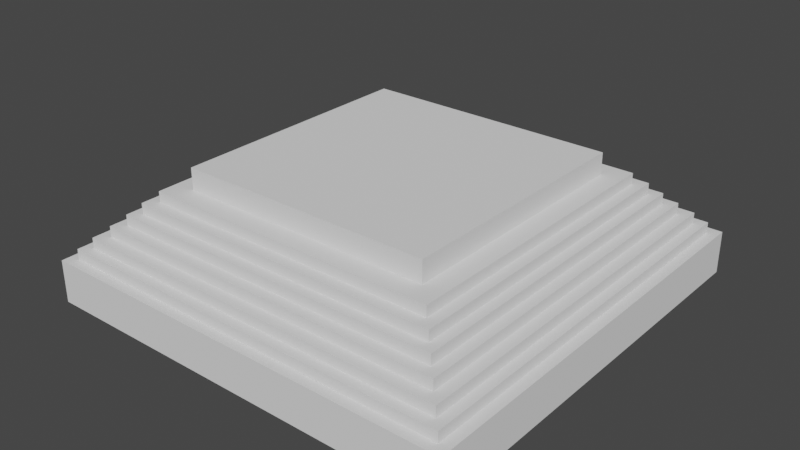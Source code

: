 # Source: S2E37Challenge.blend  (saved by Blender 2.83.19; exported with 4.5.12 LTS)
import bpy
from mathutils import Matrix  # noqa: F401  (used for matrix-valued properties, if any)

bpy.ops.wm.read_factory_settings(use_empty=True)
scene = bpy.context.scene
scene.name = 'Scene'

# ---- collections
col_collection = bpy.data.collections.new('Collection'); scene.collection.children.link(col_collection)

# ---- world
world_world = bpy.data.worlds.new('World'); scene.world = world_world
world_world.use_nodes = True; world_world.node_tree.nodes.clear()
_N = world_world.node_tree.nodes; _L = world_world.node_tree.links
n0 = _N.new('ShaderNodeOutputWorld'); n0.name = 'World Output'; n0.location = (300, 300)
n1 = _N.new('ShaderNodeBackground'); n1.name = 'Background'; n1.location = (10, 300)
n1.inputs[0].default_value = (0.05088, 0.05088, 0.05088, 1.0)
_L.new(n1.outputs[0], n0.inputs[0])
n0.is_active_output = True
world_world.color = (0.05088, 0.05088, 0.05088)
world_world.use_sun_shadow = False
world_world.sun_shadow_jitter_overblur = 0.0

# ---- meshes
me_cube_001 = bpy.data.meshes.new('Cube.001')
me_cube_001.from_pydata([(-1.0, -1.0, -1.0), (-1.0, -1.0, 1.0), (-1.0, 1.0, -1.0), (-1.0, 1.0, 1.0), (1.0, -1.0, -1.0), (1.0, -1.0, 1.0), (1.0, 1.0, -1.0), (1.0, 1.0, 1.0), (-0.95, -0.95, 1.0), (-0.95, 0.95, 1.0), (0.95, 0.95, 1.0), (0.95, -0.95, 1.0), (-0.95, -0.95, 1.5), (-0.95, 0.95, 1.5), (0.95, 0.95, 1.5), (0.95, -0.95, 1.5), (-0.9025, -0.9025, 1.5), (-0.9025, 0.9025, 1.5), (0.9025, 0.9025, 1.5), (0.9025, -0.9025, 1.5), (-0.9025, -0.9025, 2.0), (-0.9025, 0.9025, 2.0), (0.9025, 0.9025, 2.0), (0.9025, -0.9025, 2.0), (-0.8483, -0.8483, 2.0), (-0.8483, 0.8483, 2.0), (0.8483, 0.8483, 2.0), (0.8483, -0.8483, 2.0), (-0.8483, -0.8483, 2.5), (-0.8483, 0.8483, 2.5), (0.8483, 0.8483, 2.5), (0.8483, -0.8483, 2.5), (-0.7974, -0.7974, 2.5), (-0.7974, 0.7974, 2.5), (0.7974, 0.7974, 2.5), (0.7974, -0.7974, 2.5), (-0.7974, -0.7974, 3.0), (-0.7974, 0.7974, 3.0), (0.7974, 0.7974, 3.0), (0.7974, -0.7974, 3.0), (-0.7496, -0.7496, 3.0), (-0.7496, 0.7496, 3.0), (0.7496, 0.7496, 3.0), (0.7496, -0.7496, 3.0), (-0.7496, -0.7496, 3.5), (-0.7496, 0.7496, 3.5), (0.7496, 0.7496, 3.5), (0.7496, -0.7496, 3.5), (-0.6971, -0.6971, 3.5), (-0.6971, 0.6971, 3.5), (0.6971, 0.6971, 3.5), (0.6971, -0.6971, 3.5), (-0.6971, -0.6971, 4.0), (-0.6971, 0.6971, 4.0), (0.6971, 0.6971, 4.0), (0.6971, -0.6971, 4.0), (-0.5995, -0.5995, 4.0), (-0.5995, 0.5995, 4.0), (0.5995, 0.5995, 4.0), (0.5995, -0.5995, 4.0), (-0.5995, -0.5995, 5.0), (-0.5995, 0.5995, 5.0), (0.5995, 0.5995, 5.0), (0.5995, -0.5995, 5.0)], [], [(0, 1, 3, 2), (2, 3, 7, 6), (6, 7, 5, 4), (4, 5, 1, 0), (2, 6, 4, 0), (7, 3, 9, 10), (11, 10, 14, 15), (5, 7, 10, 11), (3, 1, 8, 9), (1, 5, 11, 8), (12, 15, 19, 16), (9, 8, 12, 13), (8, 11, 15, 12), (10, 9, 13, 14), (18, 17, 21, 22), (14, 13, 17, 18), (15, 14, 18, 19), (13, 12, 16, 17), (23, 22, 26, 27), (19, 18, 22, 23), (17, 16, 20, 21), (16, 19, 23, 20), (24, 27, 31, 28), (21, 20, 24, 25), (20, 23, 27, 24), (22, 21, 25, 26), (31, 30, 34, 35), (26, 25, 29, 30), (27, 26, 30, 31), (25, 24, 28, 29), (35, 34, 38, 39), (29, 28, 32, 33), (28, 31, 35, 32), (30, 29, 33, 34), (36, 39, 43, 40), (33, 32, 36, 37), (32, 35, 39, 36), (34, 33, 37, 38), (43, 42, 46, 47), (38, 37, 41, 42), (39, 38, 42, 43), (37, 36, 40, 41), (45, 44, 48, 49), (41, 40, 44, 45), (40, 43, 47, 44), (42, 41, 45, 46), (48, 51, 55, 52), (44, 47, 51, 48), (46, 45, 49, 50), (47, 46, 50, 51), (55, 54, 58, 59), (50, 49, 53, 54), (51, 50, 54, 55), (49, 48, 52, 53), (56, 59, 63, 60), (53, 52, 56, 57), (52, 55, 59, 56), (54, 53, 57, 58), (62, 61, 60, 63), (58, 57, 61, 62), (59, 58, 62, 63), (57, 56, 60, 61)])
_uv = me_cube_001.uv_layers.new(name='UVMap')
_uv.uv.foreach_set('vector', [0.375, 0.0, 0.625, 0.0, 0.625, 0.25, 0.375, 0.25, 0.375, 0.25, 0.625, 0.25, 0.625, 0.5, 0.375, 0.5, 0.375, 0.5, 0.625, 0.5, 0.625, 0.75, 0.375, 0.75, 0.375, 0.75, 0.625, 0.75, 0.625, 1.0, 0.375, 1.0, 0.125, 0.5, 0.375, 0.5, 0.375, 0.75, 0.125, 0.75, 0.625, 0.5, 0.625, 0.25, 0.625, 0.25, 0.625, 0.5, 0.625, 0.75, 0.625, 0.5, 0.625, 0.5, 0.625, 0.75, 0.625, 0.75, 0.625, 0.5, 0.625, 0.5, 0.625, 0.75, 0.625, 0.25, 0.625, 0.0, 0.625, 0.0, 0.625, 0.25, 0.625, 1.0, 0.625, 0.75, 0.625, 0.75, 0.625, 1.0, 0.625, 1.0, 0.625, 0.75, 0.625, 0.75, 0.625, 1.0, 0.625, 0.25, 0.625, 0.0, 0.625, 0.0, 0.625, 0.25, 0.625, 1.0, 0.625, 0.75, 0.625, 0.75, 0.625, 1.0, 0.625, 0.5, 0.625, 0.25, 0.625, 0.25, 0.625, 0.5, 0.625, 0.5, 0.625, 0.25, 0.625, 0.25, 0.625, 0.5, 0.625, 0.5, 0.625, 0.25, 0.625, 0.25, 0.625, 0.5, 0.625, 0.75, 0.625, 0.5, 0.625, 0.5, 0.625, 0.75, 0.625, 0.25, 0.625, 0.0, 0.625, 0.0, 0.625, 0.25, 0.625, 0.75, 0.625, 0.5, 0.625, 0.5, 0.625, 0.75, 0.625, 0.75, 0.625, 0.5, 0.625, 0.5, 0.625, 0.75, 0.625, 0.25, 0.625, 0.0, 0.625, 0.0, 0.625, 0.25, 0.625, 1.0, 0.625, 0.75, 0.625, 0.75, 0.625, 1.0, 0.625, 1.0, 0.625, 0.75, 0.625, 0.75, 0.625, 1.0, 0.625, 0.25, 0.625, 0.0, 0.625, 0.0, 0.625, 0.25, 0.625, 1.0, 0.625, 0.75, 0.625, 0.75, 0.625, 1.0, 0.625, 0.5, 0.625, 0.25, 0.625, 0.25, 0.625, 0.5, 0.625, 0.75, 0.625, 0.5, 0.625, 0.5, 0.625, 0.75, 0.625, 0.5, 0.625, 0.25, 0.625, 0.25, 0.625, 0.5, 0.625, 0.75, 0.625, 0.5, 0.625, 0.5, 0.625, 0.75, 0.625, 0.25, 0.625, 0.0, 0.625, 0.0, 0.625, 0.25, 0.625, 0.75, 0.625, 0.5, 0.625, 0.5, 0.625, 0.75, 0.625, 0.25, 0.625, 0.0, 0.625, 0.0, 0.625, 0.25, 0.625, 1.0, 0.625, 0.75, 0.625, 0.75, 0.625, 1.0, 0.625, 0.5, 0.625, 0.25, 0.625, 0.25, 0.625, 0.5, 0.625, 1.0, 0.625, 0.75, 0.625, 0.75, 0.625, 1.0, 0.625, 0.25, 0.625, 0.0, 0.625, 0.0, 0.625, 0.25, 0.625, 1.0, 0.625, 0.75, 0.625, 0.75, 0.625, 1.0, 0.625, 0.5, 0.625, 0.25, 0.625, 0.25, 0.625, 0.5, 0.625, 0.75, 0.625, 0.5, 0.625, 0.5, 0.625, 0.75, 0.625, 0.5, 0.625, 0.25, 0.625, 0.25, 0.625, 0.5, 0.625, 0.75, 0.625, 0.5, 0.625, 0.5, 0.625, 0.75, 0.625, 0.25, 0.625, 0.0, 0.625, 0.0, 0.625, 0.25, 0.625, 0.25, 0.625, 0.0, 0.625, 0.0, 0.625, 0.25, 0.625, 0.25, 0.625, 0.0, 0.625, 0.0, 0.625, 0.25, 0.625, 1.0, 0.625, 0.75, 0.625, 0.75, 0.625, 1.0, 0.625, 0.5, 0.625, 0.25, 0.625, 0.25, 0.625, 0.5, 0.625, 1.0, 0.625, 0.75, 0.625, 0.75, 0.625, 1.0, 0.625, 1.0, 0.625, 0.75, 0.625, 0.75, 0.625, 1.0, 0.625, 0.5, 0.625, 0.25, 0.625, 0.25, 0.625, 0.5, 0.625, 0.75, 0.625, 0.5, 0.625, 0.5, 0.625, 0.75, 0.625, 0.75, 0.625, 0.5, 0.625, 0.5, 0.625, 0.75, 0.625, 0.5, 0.625, 0.25, 0.625, 0.25, 0.625, 0.5, 0.625, 0.75, 0.625, 0.5, 0.625, 0.5, 0.625, 0.75, 0.625, 0.25, 0.625, 0.0, 0.625, 0.0, 0.625, 0.25, 0.625, 1.0, 0.625, 0.75, 0.625, 0.75, 0.625, 1.0, 0.625, 0.25, 0.625, 0.0, 0.625, 0.0, 0.625, 0.25, 0.625, 1.0, 0.625, 0.75, 0.625, 0.75, 0.625, 1.0, 0.625, 0.5, 0.625, 0.25, 0.625, 0.25, 0.625, 0.5, 0.625, 0.5, 0.875, 0.5, 0.875, 0.75, 0.625, 0.75, 0.625, 0.5, 0.625, 0.25, 0.625, 0.25, 0.625, 0.5, 0.625, 0.75, 0.625, 0.5, 0.625, 0.5, 0.625, 0.75, 0.625, 0.25, 0.625, 0.0, 0.625, 0.0, 0.625, 0.25])
me_cube_001.use_remesh_fix_poles = True
me_cube_001.use_remesh_preserve_attributes = False
me_cube_001.use_mirror_vertex_groups = False
me_cube_001.update()
me_cube_002 = bpy.data.meshes.new('Cube.002')
me_cube_002.from_pydata([(-10.0, -10.0, 0.0), (-9.0, -9.0, 1.0), (-10.0, 10.0, 0.0), (-9.0, 9.0, 1.0), (10.0, -10.0, 0.0), (9.0, -9.0, 1.0), (10.0, 10.0, 0.0), (9.0, 9.0, 1.0), (-10.0, -10.0, 1.0), (-10.0, 10.0, 1.0), (10.0, 10.0, 1.0), (10.0, -10.0, 1.0), (-8.0, -8.0, 2.0), (-8.0, 8.0, 2.0), (8.0, 8.0, 2.0), (8.0, -8.0, 2.0), (-9.0, -9.0, 2.0), (-9.0, 9.0, 2.0), (9.0, 9.0, 2.0), (9.0, -9.0, 2.0), (-7.0, -7.0, 3.0), (-7.0, 7.0, 3.0), (7.0, 7.0, 3.0), (7.0, -7.0, 3.0), (-8.0, -8.0, 3.0), (-8.0, 8.0, 3.0), (8.0, 8.0, 3.0), (8.0, -8.0, 3.0), (-6.0, -6.0, 4.0), (-6.0, 6.0, 4.0), (6.0, 6.0, 4.0), (6.0, -6.0, 4.0), (-7.0, -7.0, 4.0), (-7.0, 7.0, 4.0), (7.0, 7.0, 4.0), (7.0, -7.0, 4.0), (-5.0, -5.0, 5.0), (-5.0, 5.0, 5.0), (5.0, 5.0, 5.0), (5.0, -5.0, 5.0), (-6.0, -6.0, 5.0), (-6.0, 6.0, 5.0), (6.0, 6.0, 5.0), (6.0, -6.0, 5.0), (-4.0, -4.0, 6.0), (-4.0, 4.0, 6.0), (4.0, 4.0, 6.0), (4.0, -4.0, 6.0), (-5.0, -5.0, 6.0), (-5.0, 5.0, 6.0), (5.0, 5.0, 6.0), (5.0, -5.0, 6.0), (-2.0, -2.0, 7.0), (-2.0, 2.0, 7.0), (2.0, 2.0, 7.0), (2.0, -2.0, 7.0), (-4.0, -4.0, 7.0), (-4.0, 4.0, 7.0), (4.0, 4.0, 7.0), (4.0, -4.0, 7.0), (-2.0, -2.0, 10.0), (-2.0, 2.0, 10.0), (2.0, 2.0, 10.0), (2.0, -2.0, 10.0), (-1.0, 10.0, 0.0), (-1.0, 10.0, 1.0), (-1.0, -10.0, 0.0), (-1.0, -10.0, 1.0), (-1.0, 9.0, 1.0), (-1.0, 9.0, 2.0), (-1.0, -9.0, 2.0), (-1.0, 8.0, 2.0), (-1.0, 8.0, 3.0), (-1.0, -8.0, 3.0), (-1.0, 7.0, 3.0), (-1.0, 7.0, 4.0), (-1.0, -7.0, 4.0), (-1.0, 6.0, 4.0), (-1.0, -6.0, 4.0), (-1.0, 6.0, 5.0), (-1.0, -6.0, 5.0), (-1.0, 5.0, 5.0), (-1.0, -5.0, 5.0), (-1.0, 5.0, 6.0), (-1.0, -5.0, 6.0), (-1.0, 4.0, 6.0), (-1.0, 4.0, 7.0), (-1.0, -4.0, 7.0), (-1.0, 2.0, 7.0), (-1.0, -2.0, 7.0), (-1.0, 2.0, 10.0), (-1.0, -2.0, 10.0), (1.0, 10.0, 1.0), (1.0, 9.0, 1.0), (1.0, 9.0, 2.0), (1.0, 8.0, 2.0), (1.0, 8.0, 3.0), (1.0, 7.0, 3.0), (1.0, 7.0, 4.0), (1.0, 6.0, 4.0), (1.0, 6.0, 5.0), (1.0, 5.0, 5.0), (1.0, 5.0, 6.0), (1.0, 4.0, 6.0), (1.0, 4.0, 7.0), (1.0, 2.0, 7.0), (1.0, 2.0, 10.0), (1.0, 10.0, 0.0), (1.0, -10.0, 1.0), (1.0, -9.0, 2.0), (1.0, -8.0, 2.0), (1.0, -8.0, 3.0), (1.0, -7.0, 4.0), (1.0, -6.0, 5.0), (1.0, -5.0, 5.0), (1.0, -5.0, 6.0), (1.0, -4.0, 6.0), (1.0, -4.0, 7.0), (1.0, -2.0, 7.0), (1.0, -2.0, 10.0), (2.0, 2.0, 8.5), (2.0, -2.0, 8.5), (-2.0, -2.0, 8.5), (-2.0, 2.0, 8.5), (-1.0, 2.0, 8.5), (-1.0, -2.0, 8.5), (1.0, 2.0, 8.5), (1.0, -2.0, 8.5), (1.0, -1.5, 7.0), (-1.0, -1.5, 7.0), (-1.0, -1.5, 8.5), (1.0, -1.5, 8.5), (0.0, -1.5, 7.0), (0.0, -1.5, 8.5), (-0.5, -1.5, 7.0), (-1.0, -1.5, 8.125), (1.0, -1.5, 8.125), (-0.5, -1.5, 8.5), (0.5, -1.5, 7.0), (0.5, -1.5, 8.5), (0.0, -1.5, 8.125), (-0.5, -1.5, 8.125), (0.5, -1.5, 8.125), (0.5, -1.0, 7.0), (0.0, -1.0, 7.0), (-0.5, -1.0, 7.0), (0.0, -1.0, 8.125), (-0.5, -1.0, 8.125), (0.5, -1.0, 8.125), (1.5, 2.0, 10.0), (-1.5, -2.0, 10.0), (-1.5, 2.0, 10.0), (0.0, -2.0, 10.0), (0.0, 2.0, 10.0), (1.5, -2.0, 10.0), (-2.0, 1.0, 10.0), (1.75, 2.0, 10.0), (2.0, -1.0, 10.0), (-1.75, -2.0, 10.0), (-1.25, 2.0, 10.0), (-0.5, -2.0, 10.0), (-1.0, -1.0, 10.0), (0.5, 2.0, 10.0), (1.25, -2.0, 10.0), (1.0, -1.0, 10.0), (-2.0, -1.0, 10.0), (1.25, 2.0, 10.0), (2.0, 1.0, 10.0), (-1.25, -2.0, 10.0), (-1.75, 2.0, 10.0), (0.5, -2.0, 10.0), (-1.0, 1.0, 10.0), (-0.5, 2.0, 10.0), (1.75, -2.0, 10.0), (1.0, 1.0, 10.0), (-1.75, 1.0, 10.0), (-1.25, 1.0, 10.0), (-1.25, -1.0, 10.0), (-0.5, 1.0, 10.0), (0.5, 1.0, 10.0), (0.5, -1.0, 10.0), (1.25, 1.0, 10.0), (1.75, 1.0, 10.0), (1.75, -1.0, 10.0), (1.25, -1.0, 10.0), (-0.5, -1.0, 10.0), (-1.75, -1.0, 10.0), (1.5, 1.0, 10.2), (0.0, 1.0, 10.5), (-1.5, 1.0, 10.2), (1.5, -1.0, 10.2), (0.0, -1.0, 10.5), (-1.5, -1.0, 10.2), (-1.75, 1.0, 10.2), (-1.25, 1.0, 10.2), (-1.25, -1.0, 10.2), (-0.5, 1.0, 10.5), (0.5, 1.0, 10.5), (0.5, -1.0, 10.5), (1.25, 1.0, 10.2), (1.75, 1.0, 10.2), (1.75, -1.0, 10.2), (1.25, -1.0, 10.2), (-0.5, -1.0, 10.5), (-1.75, -1.0, 10.2), (1.0, -9.0, 1.0), (-1.0, -9.0, 1.0), (-1.0, -8.0, 2.0), (-1.0, -7.0, 3.0), (1.0, -7.0, 3.0), (1.0, -6.0, 4.0), (-1.0, -4.0, 6.0), (1.0, -3.0, 7.0), (-1.0, -3.0, 7.0), (1.0, -10.0, 0.0), (-0.8523, 10.0, 0.0), (-0.8523, -2.0, 7.0), (-0.8523, 10.0, 1.0), (-0.8523, 9.0, 1.0), (-0.8523, 9.0, 2.0), (-0.8523, 8.0, 2.0), (-0.8523, 8.0, 3.0), (-0.8523, 7.0, 3.0), (-0.8523, 7.0, 4.0), (-0.8523, 6.0, 4.0), (-0.8523, 6.0, 5.0), (-0.8523, 5.0, 5.0), (-0.8523, 5.0, 6.0), (-0.8523, 4.0, 6.0), (-0.8523, 4.0, 7.0), (-0.8523, 2.0, 7.0), (-0.8523, 2.0, 8.5), (-0.8523, -9.0, 1.0), (-0.8523, -3.0, 7.0), (-0.8523, -10.0, 0.0), (-0.8523, -8.0, 2.0), (-0.8523, -7.0, 3.0), (-0.8523, -6.0, 4.0), (-0.8523, -5.0, 5.0), (-0.8523, -4.0, 6.0), (0.8523, 10.0, 1.0), (0.8523, 9.0, 1.0), (0.8523, 9.0, 2.0), (0.8523, 8.0, 2.0), (0.8523, 8.0, 3.0), (0.8523, 7.0, 3.0), (0.8523, 7.0, 4.0), (0.8523, 6.0, 4.0), (0.8523, 6.0, 5.0), (0.8523, 5.0, 5.0), (0.8523, 5.0, 6.0), (0.8523, 4.0, 6.0), (0.8523, 4.0, 7.0), (0.8523, 2.0, 7.0), (0.8523, 2.0, 8.5), (0.8523, -10.0, 0.0), (0.8523, 10.0, 0.0), (0.8523, -2.0, 7.0), (0.8523, -9.0, 1.0), (0.8523, -3.0, 7.0), (0.8523, -8.0, 2.0), (0.8523, -7.0, 3.0), (0.8523, -6.0, 4.0), (0.8523, -5.0, 5.0), (0.8523, -4.0, 6.0), (-0.8523, -9.5, 1.5), (-1.0, -9.5, 1.5), (-0.8523, -3.5, 7.5), (-1.0, -3.5, 7.5), (-1.0, -4.5, 6.5), (-1.0, -8.5, 2.5), (0.8523, -10.5, 0.5), (1.0, -10.5, 0.5), (-0.8523, -8.5, 2.5), (-0.8523, -7.5, 3.5), (-1.0, -7.5, 3.5), (-0.8523, -6.5, 4.5), (-1.0, -6.5, 4.5), (-0.8523, -5.5, 5.5), (-1.0, -5.5, 5.5), (-0.8523, -4.5, 6.5), (-1.0, -10.5, 0.5), (1.0, -9.5, 1.5), (1.0, -4.5, 6.5), (1.0, -3.5, 7.5), (1.0, -5.5, 5.5), (1.0, -6.5, 4.5), (1.0, -8.5, 2.5), (1.0, -7.5, 3.5), (-0.8523, -10.5, 0.5), (0.8523, -9.5, 1.5), (0.8523, -3.5, 7.5), (0.8523, -8.5, 2.5), (0.8523, -7.5, 3.5), (0.8523, -6.5, 4.5), (0.8523, -5.5, 5.5), (0.8523, -4.5, 6.5), (-0.8523, -2.0, 7.5), (-1.0, -2.0, 7.5), (-0.8523, -3.0, 7.5), (-1.0, -3.0, 7.5), (1.0, -2.0, 7.5), (1.0, -3.0, 7.5), (0.8523, -2.0, 7.5), (0.8523, -3.0, 7.5), (-0.8523, -1.5, 7.0), (-1.0, -1.5, 7.0), (1.0, -1.5, 7.0), (0.8523, -1.5, 7.0), (-0.8523, -1.5, 7.5), (-1.0, -1.5, 7.5), (1.0, -1.5, 7.5), (0.8523, -1.5, 7.5), (0.8523, -10.0, 0.0), (1.0, -10.0, 0.0), (1.0, -10.5, 0.0), (-1.0, -10.0, 0.0), (-0.8523, -10.0, 0.0), (-1.0, -10.5, 0.0), (-0.8523, -10.5, 0.0), (0.8523, -10.5, 0.0), (-0.95, -10.0, 0.0), (-0.95, -10.0, 0.5), (-0.95, -9.5, 0.0), (-0.95, -9.5, 0.5), (0.95, -10.0, 0.0), (0.95, -10.0, 0.5), (0.95, -9.5, 0.0), (0.95, -9.5, 0.5), (-0.95, -9.5, 0.5), (-0.95, -9.5, 1.0), (-0.95, -9.0, 0.5), (-0.95, -9.0, 1.0), (0.95, -9.5, 0.5), (0.95, -9.5, 1.0), (0.95, -9.0, 0.5), (0.95, -9.0, 1.0), (-0.95, -9.0, 1.0), (-0.95, -9.0, 1.5), (-0.95, -8.5, 1.0), (-0.95, -8.5, 1.5), (0.95, -9.0, 1.0), (0.95, -9.0, 1.5), (0.95, -8.5, 1.0), (0.95, -8.5, 1.5), (-0.95, -8.5, 1.5), (-0.95, -8.5, 2.0), (-0.95, -8.0, 1.5), (-0.95, -8.0, 2.0), (0.95, -8.5, 1.5), (0.95, -8.5, 2.0), (0.95, -8.0, 1.5), (0.95, -8.0, 2.0), (-0.95, -8.0, 2.0), (-0.95, -8.0, 2.5), (-0.95, -7.5, 2.0), (-0.95, -7.5, 2.5), (0.95, -8.0, 2.0), (0.95, -8.0, 2.5), (0.95, -7.5, 2.0), (0.95, -7.5, 2.5), (-0.95, -7.5, 2.5), (-0.95, -7.5, 3.0), (-0.95, -7.0, 2.5), (-0.95, -7.0, 3.0), (0.95, -7.5, 2.5), (0.95, -7.5, 3.0), (0.95, -7.0, 2.5), (0.95, -7.0, 3.0), (-0.95, -7.0, 3.0), (-0.95, -7.0, 3.5), (-0.95, -6.5, 3.0), (-0.95, -6.5, 3.5), (0.95, -7.0, 3.0), (0.95, -7.0, 3.5), (0.95, -6.5, 3.0), (0.95, -6.5, 3.5), (-0.95, -6.5, 3.5), (-0.95, -6.5, 4.0), (-0.95, -6.0, 3.5), (-0.95, -6.0, 4.0), (0.95, -6.5, 3.5), (0.95, -6.5, 4.0), (0.95, -6.0, 3.5), (0.95, -6.0, 4.0), (-0.95, -6.0, 4.0), (-0.95, -6.0, 4.5), (-0.95, -5.5, 4.0), (-0.95, -5.5, 4.5), (0.95, -6.0, 4.0), (0.95, -6.0, 4.5), (0.95, -5.5, 4.0), (0.95, -5.5, 4.5), (-0.95, -5.5, 4.5), (-0.95, -5.5, 5.0), (-0.95, -5.0, 4.5), (-0.95, -5.0, 5.0), (0.95, -5.5, 4.5), (0.95, -5.5, 5.0), (0.95, -5.0, 4.5), (0.95, -5.0, 5.0), (-0.95, -5.0, 5.0), (-0.95, -5.0, 5.5), (-0.95, -4.5, 5.0), (-0.95, -4.5, 5.5), (0.95, -5.0, 5.0), (0.95, -5.0, 5.5), (0.95, -4.5, 5.0), (0.95, -4.5, 5.5), (-0.95, -4.5, 5.5), (-0.95, -4.5, 6.0), (-0.95, -4.0, 5.5), (-0.95, -4.0, 6.0), (0.95, -4.5, 5.5), (0.95, -4.5, 6.0), (0.95, -4.0, 5.5), (0.95, -4.0, 6.0), (-0.95, -4.0, 6.0), (-0.95, -4.0, 6.5), (-0.95, -3.5, 6.0), (-0.95, -3.5, 6.5), (0.95, -4.0, 6.0), (0.95, -4.0, 6.5), (0.95, -3.5, 6.0), (0.95, -3.5, 6.5), (-0.95, -3.5, 6.5), (-0.95, -3.5, 7.0), (-0.95, -3.0, 6.5), (-0.95, -3.0, 7.0), (0.95, -3.5, 6.5), (0.95, -3.5, 7.0), (0.95, -3.0, 6.5), (0.95, -3.0, 7.0)], [], [(0, 8, 9, 2), (107, 92, 10, 6), (6, 10, 11, 4), (66, 67, 8, 0), (107, 6, 4, 214), (5, 7, 18, 19), (1, 3, 9, 8), (93, 7, 10, 92), (7, 5, 11, 10), (206, 1, 8, 67), (15, 14, 26, 27), (3, 1, 16, 17), (205, 5, 19, 109), (68, 3, 17, 69), (12, 13, 17, 16), (95, 14, 18, 94), (14, 15, 19, 18), (207, 12, 16, 70), (209, 23, 35, 112), (13, 12, 24, 25), (110, 15, 27, 111), (71, 13, 25, 72), (20, 21, 25, 24), (97, 22, 26, 96), (22, 23, 27, 26), (208, 20, 24, 73), (210, 31, 43, 113), (74, 21, 33, 75), (23, 22, 34, 35), (21, 20, 32, 33), (28, 29, 33, 32), (99, 30, 34, 98), (30, 31, 35, 34), (78, 28, 32, 76), (39, 38, 50, 51), (77, 29, 41, 79), (31, 30, 42, 43), (29, 28, 40, 41), (36, 37, 41, 40), (101, 38, 42, 100), (38, 39, 43, 42), (82, 36, 40, 80), (45, 44, 56, 57), (37, 36, 48, 49), (114, 39, 51, 115), (81, 37, 49, 83), (44, 45, 49, 48), (103, 46, 50, 102), (46, 47, 51, 50), (211, 44, 48, 84), (121, 120, 62, 167, 157, 63), (116, 47, 59, 117), (85, 45, 57, 86), (47, 46, 58, 59), (52, 53, 57, 56), (105, 54, 58, 104), (54, 55, 59, 58), (89, 52, 56, 87), (186, 165, 60, 158), (123, 122, 60, 165, 155, 61), (127, 121, 63, 173, 154, 163, 119), (124, 123, 61, 169, 151, 159, 90), (126, 254, 231, 124, 90, 172, 153, 162, 106), (122, 125, 91, 168, 150, 158, 60), (185, 161, 91, 160), (53, 88, 86, 57), (228, 85, 86, 229), (44, 211, 87, 56), (45, 85, 83, 49), (226, 81, 83, 227), (36, 82, 84, 48), (70, 206, 207), (37, 81, 79, 41), (224, 77, 79, 225), (205, 109, 110), (29, 77, 75, 33), (222, 74, 75, 223), (28, 78, 80, 40), (21, 74, 72, 25), (220, 71, 72, 221), (12, 207, 73, 24), (20, 208, 76, 32), (13, 71, 69, 17), (218, 68, 69, 219), (1, 206, 70, 16), (3, 68, 65, 9), (2, 64, 66, 0), (214, 108, 205), (2, 9, 65, 64), (4, 11, 108, 214), (5, 205, 108, 11), (7, 93, 94, 18), (15, 110, 109, 19), (14, 95, 96, 26), (23, 209, 111, 27), (22, 97, 98, 34), (31, 210, 112, 35), (30, 99, 100, 42), (39, 114, 113, 43), (38, 101, 102, 50), (47, 116, 115, 51), (46, 103, 104, 58), (55, 118, 117, 59), (184, 164, 119, 163), (120, 126, 106, 166, 149, 156, 62), (125, 127, 119, 170, 152, 160, 91), (253, 105, 104, 252), (84, 82, 211), (251, 103, 102, 250), (117, 118, 212), (249, 101, 100, 248), (247, 99, 98, 246), (245, 97, 96, 244), (209, 112, 210), (110, 111, 209), (243, 95, 94, 242), (76, 208, 78), (241, 93, 92, 240), (256, 107, 214, 255), (256, 240, 92, 107), (89, 216, 257, 118, 128, 138, 132, 134, 129), (54, 105, 126, 120), (52, 89, 125, 122), (230, 88, 124, 231), (88, 53, 123, 124), (118, 55, 121, 127), (53, 52, 122, 123), (55, 54, 120, 121), (142, 136, 131, 139), (118, 127, 131, 136, 128), (125, 89, 129, 135, 130), (127, 125, 130, 137, 133, 139, 131), (141, 140, 133, 137), (128, 136, 142, 138), (140, 141, 147, 146), (134, 141, 135, 129), (138, 142, 148, 143), (132, 138, 143, 144), (135, 141, 137, 130), (142, 140, 146, 148), (140, 142, 139, 133), (143, 148, 146, 144), (146, 147, 145, 144), (134, 145, 147, 141), (134, 132, 144, 145), (174, 164, 184, 181), (171, 161, 185, 178), (182, 200, 201, 183), (165, 186, 175, 155), (199, 202, 190, 187), (169, 61, 155, 175), (175, 186, 204, 193), (90, 159, 176, 171), (161, 177, 168, 91), (176, 194, 195, 177), (172, 90, 171, 178), (176, 177, 161, 171), (106, 162, 179, 174), (164, 180, 170, 119), (181, 184, 202, 199), (166, 106, 174, 181), (179, 180, 164, 174), (62, 156, 182, 167), (157, 183, 173, 63), (188, 191, 198, 197), (189, 192, 195, 194), (180, 179, 197, 198), (187, 190, 201, 200), (193, 204, 192, 189), (196, 203, 191, 188), (178, 185, 203, 196), (154, 190, 202, 163), (173, 201, 190, 154), (183, 201, 173), (202, 184, 163), (156, 149, 187, 200), (149, 166, 199, 187), (182, 156, 200), (181, 199, 166), (162, 153, 188, 197), (153, 172, 196, 188), (178, 196, 172), (179, 162, 197), (170, 198, 191, 152), (152, 191, 203, 160), (198, 170, 180), (160, 203, 185), (168, 195, 192, 150), (150, 192, 204, 158), (204, 186, 158), (177, 195, 168), (159, 151, 189, 194), (151, 169, 193, 189), (193, 169, 175), (194, 176, 159), (182, 183, 157, 167), (118, 257, 308, 307), (207, 206, 266, 270), (114, 116, 283, 285), (213, 211, 269, 268), (259, 264, 296, 291), (116, 212, 284, 283), (233, 213, 268, 267), (264, 263, 295, 296), (116, 117, 212), (89, 87, 213), (67, 66, 206), (114, 115, 116), (80, 78, 82), (87, 211, 213), (210, 113, 114), (73, 207, 208), (214, 272, 315, 314), (263, 262, 294, 295), (214, 205, 282, 272), (261, 260, 292, 293), (206, 66, 281, 266), (234, 232, 265, 289), (255, 258, 232, 234), (257, 216, 233, 259), (253, 230, 231, 254), (64, 65, 217, 215), (64, 215, 234, 66), (68, 218, 217, 65), (71, 220, 219, 69), (74, 222, 221, 72), (77, 224, 223, 75), (81, 226, 225, 79), (85, 228, 227, 83), (88, 230, 229, 86), (241, 218, 219, 242), (243, 220, 221, 244), (245, 222, 223, 246), (247, 224, 225, 248), (249, 226, 227, 250), (251, 228, 229, 252), (103, 251, 252, 104), (101, 249, 250, 102), (99, 247, 248, 100), (97, 245, 246, 98), (95, 243, 244, 96), (93, 241, 242, 94), (105, 253, 254, 126), (259, 212, 302, 304), (262, 261, 293, 294), (232, 258, 260, 235), (236, 261, 262, 237), (235, 260, 261, 236), (237, 262, 263, 238), (238, 263, 264, 239), (239, 264, 259, 233), (215, 217, 240, 256), (215, 256, 255, 234), (218, 241, 240, 217), (220, 243, 242, 219), (222, 245, 244, 221), (224, 247, 246, 223), (226, 249, 248, 225), (228, 251, 250, 227), (230, 253, 252, 229), (289, 265, 266, 281), (296, 283, 284, 291), (295, 285, 283, 296), (294, 286, 285, 295), (292, 287, 288, 293), (293, 288, 286, 294), (290, 282, 287, 292), (266, 265, 273, 270), (275, 274, 276, 277), (270, 273, 274, 275), (277, 276, 278, 279), (279, 278, 280, 269), (269, 280, 267, 268), (272, 282, 290, 271), (210, 114, 285, 286), (110, 209, 288, 287), (209, 210, 286, 288), (232, 235, 273, 265), (255, 214, 314, 313), (205, 110, 287, 282), (236, 237, 276, 274), (235, 236, 274, 273), (211, 82, 279, 269), (212, 259, 291, 284), (237, 238, 278, 276), (82, 78, 277, 279), (258, 255, 271, 290), (238, 239, 280, 278), (208, 207, 270, 275), (260, 258, 290, 292), (239, 233, 267, 280), (78, 208, 275, 277), (297, 298, 300, 299), (301, 303, 304, 302), (303, 301, 311, 312), (233, 216, 297, 299), (213, 233, 299, 300), (89, 213, 300, 298), (257, 259, 304, 303), (212, 118, 301, 302), (302, 212, 284), (304, 259, 291), (302, 284, 291, 304), (300, 213, 268), (299, 233, 267), (299, 267, 268, 300), (307, 308, 312, 311), (305, 306, 310, 309), (89, 298, 310, 306), (216, 89, 306, 305), (257, 303, 312, 308), (297, 216, 305, 309), (301, 118, 307, 311), (298, 297, 309, 310), (316, 317, 319, 318), (313, 314, 315, 320), (272, 271, 320, 315), (281, 66, 316, 318), (271, 255, 313, 320), (289, 281, 318, 319), (66, 234, 317, 316), (234, 289, 319, 317), (321, 322, 324, 323), (323, 324, 328, 327), (327, 328, 326, 325), (325, 326, 322, 321), (323, 327, 325, 321), (328, 324, 322, 326), (329, 330, 332, 331), (331, 332, 336, 335), (335, 336, 334, 333), (333, 334, 330, 329), (331, 335, 333, 329), (336, 332, 330, 334), (337, 338, 340, 339), (339, 340, 344, 343), (343, 344, 342, 341), (341, 342, 338, 337), (339, 343, 341, 337), (344, 340, 338, 342), (345, 346, 348, 347), (347, 348, 352, 351), (351, 352, 350, 349), (349, 350, 346, 345), (347, 351, 349, 345), (352, 348, 346, 350), (353, 354, 356, 355), (355, 356, 360, 359), (359, 360, 358, 357), (357, 358, 354, 353), (355, 359, 357, 353), (360, 356, 354, 358), (361, 362, 364, 363), (363, 364, 368, 367), (367, 368, 366, 365), (365, 366, 362, 361), (363, 367, 365, 361), (368, 364, 362, 366), (369, 370, 372, 371), (371, 372, 376, 375), (375, 376, 374, 373), (373, 374, 370, 369), (371, 375, 373, 369), (376, 372, 370, 374), (377, 378, 380, 379), (379, 380, 384, 383), (383, 384, 382, 381), (381, 382, 378, 377), (379, 383, 381, 377), (384, 380, 378, 382), (385, 386, 388, 387), (387, 388, 392, 391), (391, 392, 390, 389), (389, 390, 386, 385), (387, 391, 389, 385), (392, 388, 386, 390), (393, 394, 396, 395), (395, 396, 400, 399), (399, 400, 398, 397), (397, 398, 394, 393), (395, 399, 397, 393), (400, 396, 394, 398), (401, 402, 404, 403), (403, 404, 408, 407), (407, 408, 406, 405), (405, 406, 402, 401), (403, 407, 405, 401), (408, 404, 402, 406), (409, 410, 412, 411), (411, 412, 416, 415), (415, 416, 414, 413), (413, 414, 410, 409), (411, 415, 413, 409), (416, 412, 410, 414), (417, 418, 420, 419), (419, 420, 424, 423), (423, 424, 422, 421), (421, 422, 418, 417), (419, 423, 421, 417), (424, 420, 418, 422), (425, 426, 428, 427), (427, 428, 432, 431), (431, 432, 430, 429), (429, 430, 426, 425), (427, 431, 429, 425), (432, 428, 426, 430)])
_uv = me_cube_002.uv_layers.new(name='UVMap')
_uv.uv.foreach_set('vector', [0.5, 0.0, 0.625, 0.0, 0.625, 0.25, 0.5, 0.25, nan, nan, nan, nan, 0.625, 0.5, nan, nan, nan, nan, 0.625, 0.5, 0.625, 0.75, nan, nan, nan, nan, 0.625, 0.875, 0.625, 1.0, 0.5, 1.0, 0.25, 0.5, nan, nan, nan, nan, 0.25, 0.75, 0.6375, 0.7375, 0.6375, 0.5125, 0.6375, 0.5125, 0.6375, 0.7375, 0.8625, 0.7375, 0.8625, 0.5125, 0.875, 0.5, 0.875, 0.75, nan, nan, 0.6375, 0.5125, 0.625, 0.5, nan, nan, 0.6375, 0.5125, 0.6375, 0.7375, 0.625, 0.75, 0.625, 0.5, 0.75, 0.7375, 0.8625, 0.7375, 0.875, 0.75, 0.75, 0.75, 0.65, 0.725, 0.65, 0.525, 0.65, 0.525, 0.65, 0.725, 0.8625, 0.5125, 0.8625, 0.7375, 0.8625, 0.7375, 0.8625, 0.5125, nan, nan, 0.6375, 0.7375, 0.6375, 0.7375, nan, nan, 0.75, 0.5125, 0.8625, 0.5125, 0.8625, 0.5125, 0.75, 0.5125, 0.85, 0.725, 0.85, 0.525, 0.8625, 0.5125, 0.8625, 0.7375, nan, nan, 0.65, 0.525, 0.6375, 0.5125, nan, nan, 0.65, 0.525, 0.65, 0.725, 0.6375, 0.7375, 0.6375, 0.5125, 0.75, 0.725, 0.85, 0.725, 0.8625, 0.7375, 0.75, 0.7375, nan, nan, 0.6625, 0.7125, 0.6625, 0.7125, nan, nan, 0.85, 0.525, 0.85, 0.725, 0.85, 0.725, 0.85, 0.525, nan, nan, 0.65, 0.725, 0.65, 0.725, nan, nan, 0.75, 0.525, 0.85, 0.525, 0.85, 0.525, 0.75, 0.525, 0.8375, 0.7125, 0.8375, 0.5375, 0.85, 0.525, 0.85, 0.725, nan, nan, 0.6625, 0.5375, 0.65, 0.525, nan, nan, 0.6625, 0.5375, 0.6625, 0.7125, 0.65, 0.725, 0.65, 0.525, 0.75, 0.7125, 0.8375, 0.7125, 0.85, 0.725, 0.75, 0.725, nan, nan, 0.675, 0.7, 0.675, 0.7, nan, nan, 0.75, 0.5375, 0.8375, 0.5375, 0.8375, 0.5375, 0.75, 0.5375, 0.6625, 0.7125, 0.6625, 0.5375, 0.6625, 0.5375, 0.6625, 0.7125, 0.8375, 0.5375, 0.8375, 0.7125, 0.8375, 0.7125, 0.8375, 0.5375, 0.825, 0.7, 0.825, 0.55, 0.8375, 0.5375, 0.8375, 0.7125, nan, nan, 0.675, 0.55, 0.6625, 0.5375, nan, nan, 0.675, 0.55, 0.675, 0.7, 0.6625, 0.7125, 0.6625, 0.5375, 0.75, 0.7, 0.825, 0.7, 0.8375, 0.7125, 0.75, 0.7125, 0.6875, 0.6875, 0.6875, 0.5625, 0.6875, 0.5625, 0.6875, 0.6875, 0.75, 0.55, 0.825, 0.55, 0.825, 0.55, 0.75, 0.55, 0.675, 0.7, 0.675, 0.55, 0.675, 0.55, 0.675, 0.7, 0.825, 0.55, 0.825, 0.7, 0.825, 0.7, 0.825, 0.55, 0.8125, 0.6875, 0.8125, 0.5625, 0.825, 0.55, 0.825, 0.7, nan, nan, 0.6875, 0.5625, 0.675, 0.55, nan, nan, 0.6875, 0.5625, 0.6875, 0.6875, 0.675, 0.7, 0.675, 0.55, 0.75, 0.6875, 0.8125, 0.6875, 0.825, 0.7, 0.75, 0.7, 0.8, 0.575, 0.8, 0.675, 0.8, 0.675, 0.8, 0.575, 0.8125, 0.5625, 0.8125, 0.6875, 0.8125, 0.6875, 0.8125, 0.5625, nan, nan, 0.6875, 0.6875, 0.6875, 0.6875, nan, nan, 0.75, 0.5625, 0.8125, 0.5625, 0.8125, 0.5625, 0.75, 0.5625, 0.8, 0.675, 0.8, 0.575, 0.8125, 0.5625, 0.8125, 0.6875, nan, nan, 0.7, 0.575, 0.6875, 0.5625, nan, nan, 0.7, 0.575, 0.7, 0.675, 0.6875, 0.6875, 0.6875, 0.5625, 0.75, 0.675, 0.8, 0.675, 0.8125, 0.6875, 0.75, 0.6875, nan, nan, nan, nan, 0.725, 0.6, 0.725, 0.6125, 0.725, 0.6375, 0.725, 0.65, nan, nan, 0.7, 0.675, 0.7, 0.675, nan, nan, 0.75, 0.575, 0.8, 0.575, 0.8, 0.575, 0.75, 0.575, 0.7, 0.675, 0.7, 0.575, 0.7, 0.575, 0.7, 0.675, 0.775, 0.65, 0.775, 0.6, 0.8, 0.575, 0.8, 0.675, nan, nan, 0.725, 0.6, 0.7, 0.575, nan, nan, 0.725, 0.6, 0.725, 0.65, 0.7, 0.675, 0.7, 0.575, 0.75, 0.65, 0.775, 0.65, 0.8, 0.675, 0.75, 0.675, 0.7688, 0.6375, 0.775, 0.6375, 0.775, 0.65, 0.7688, 0.65, 0.775, 0.6, 0.775, 0.65, 0.775, 0.65, 0.775, 0.6375, 0.775, 0.6125, 0.775, 0.6, nan, nan, nan, nan, 0.725, 0.65, nan, nan, nan, nan, nan, nan, nan, nan, nan, nan, 0.775, 0.6, 0.775, 0.6, 0.7688, 0.6, 0.7625, 0.6, 0.7563, 0.6, 0.75, 0.6, nan, nan, nan, nan, nan, nan, nan, nan, 0.75, 0.6, nan, nan, nan, nan, nan, nan, nan, nan, 0.775, 0.65, nan, nan, 0.75, 0.65, 0.7563, 0.65, 0.7625, 0.65, 0.7688, 0.65, 0.775, 0.65, nan, nan, 0.75, 0.6375, 0.75, 0.65, nan, nan, 0.775, 0.6, 0.75, 0.6, 0.75, 0.575, 0.8, 0.575, nan, nan, 0.75, 0.575, 0.75, 0.575, nan, nan, 0.8, 0.675, 0.75, 0.675, 0.75, 0.675, 0.8, 0.675, 0.8, 0.575, 0.75, 0.575, 0.75, 0.5625, 0.8125, 0.5625, nan, nan, 0.75, 0.5625, 0.75, 0.5625, nan, nan, 0.8125, 0.6875, 0.75, 0.6875, 0.75, 0.6875, 0.8125, 0.6875, 0.75, 0.7375, 0.75, 0.7375, 0.75, 0.7375, 0.8125, 0.5625, 0.75, 0.5625, 0.75, 0.55, 0.825, 0.55, nan, nan, 0.75, 0.55, 0.75, 0.55, nan, nan, nan, nan, nan, nan, nan, nan, 0.825, 0.55, 0.75, 0.55, 0.75, 0.5375, 0.8375, 0.5375, nan, nan, 0.75, 0.5375, 0.75, 0.5375, nan, nan, 0.825, 0.7, 0.75, 0.7, 0.75, 0.7, 0.825, 0.7, 0.8375, 0.5375, 0.75, 0.5375, 0.75, 0.525, 0.85, 0.525, nan, nan, 0.75, 0.525, 0.75, 0.525, nan, nan, 0.85, 0.725, 0.75, 0.725, 0.75, 0.725, 0.85, 0.725, 0.8375, 0.7125, 0.75, 0.7125, 0.75, 0.7125, 0.8375, 0.7125, 0.85, 0.525, 0.75, 0.525, 0.75, 0.5125, 0.8625, 0.5125, nan, nan, 0.75, 0.5125, 0.75, 0.5125, nan, nan, 0.8625, 0.7375, 0.75, 0.7375, 0.75, 0.7375, 0.8625, 0.7375, 0.8625, 0.5125, 0.75, 0.5125, 0.75, 0.5, 0.875, 0.5, 0.125, 0.5, 0.25, 0.5, 0.25, 0.75, 0.125, 0.75, nan, nan, nan, nan, nan, nan, 0.5, 0.25, 0.625, 0.25, 0.625, 0.375, nan, nan, nan, nan, 0.625, 0.75, nan, nan, nan, nan, 0.6375, 0.7375, nan, nan, nan, nan, 0.625, 0.75, 0.6375, 0.5125, nan, nan, nan, nan, 0.6375, 0.5125, 0.65, 0.725, nan, nan, nan, nan, 0.6375, 0.7375, 0.65, 0.525, nan, nan, nan, nan, 0.65, 0.525, 0.6625, 0.7125, nan, nan, nan, nan, 0.65, 0.725, 0.6625, 0.5375, nan, nan, nan, nan, 0.6625, 0.5375, 0.675, 0.7, nan, nan, nan, nan, 0.6625, 0.7125, 0.675, 0.55, nan, nan, nan, nan, 0.675, 0.55, 0.6875, 0.6875, nan, nan, nan, nan, 0.675, 0.7, 0.6875, 0.5625, nan, nan, nan, nan, 0.6875, 0.5625, 0.7, 0.675, nan, nan, nan, nan, 0.6875, 0.6875, 0.7, 0.575, nan, nan, nan, nan, 0.7, 0.575, 0.725, 0.65, nan, nan, nan, nan, 0.7, 0.675, nan, nan, nan, nan, nan, nan, nan, nan, nan, nan, nan, nan, nan, nan, nan, nan, nan, nan, nan, nan, 0.725, 0.6, nan, nan, nan, nan, nan, nan, nan, nan, nan, nan, nan, nan, 0.75, 0.65, nan, nan, nan, nan, nan, nan, nan, nan, 0.75, 0.6875, 0.75, 0.6875, 0.75, 0.6875, nan, nan, nan, nan, nan, nan, nan, nan, nan, nan, nan, nan, nan, nan, nan, nan, nan, nan, nan, nan, nan, nan, nan, nan, nan, nan, nan, nan, nan, nan, nan, nan, nan, nan, nan, nan, nan, nan, nan, nan, nan, nan, nan, nan, nan, nan, nan, nan, nan, nan, nan, nan, nan, nan, nan, nan, nan, nan, 0.75, 0.7125, 0.75, 0.7125, 0.75, 0.7125, nan, nan, nan, nan, nan, nan, nan, nan, 0.25, 0.5, 0.25, 0.5, 0.25, 0.75, 0.25, 0.75, nan, nan, nan, nan, nan, nan, nan, nan, 0.75, 0.65, nan, nan, nan, nan, nan, nan, nan, nan, nan, nan, nan, nan, nan, nan, 0.75, 0.65, 0.725, 0.6, nan, nan, nan, nan, nan, nan, 0.775, 0.65, 0.75, 0.65, nan, nan, 0.775, 0.65, nan, nan, 0.75, 0.6, nan, nan, nan, nan, 0.75, 0.6, 0.775, 0.6, 0.775, 0.6, nan, nan, nan, nan, 0.725, 0.65, nan, nan, nan, nan, 0.775, 0.6, 0.775, 0.65, 0.775, 0.65, 0.775, 0.6, 0.725, 0.65, 0.725, 0.6, nan, nan, nan, nan, nan, nan, nan, nan, nan, nan, nan, nan, nan, nan, nan, nan, nan, nan, nan, nan, nan, nan, nan, nan, 0.75, 0.65, nan, nan, nan, nan, nan, nan, nan, nan, nan, nan, nan, nan, nan, nan, nan, nan, nan, nan, nan, nan, nan, nan, nan, nan, nan, nan, nan, nan, nan, nan, nan, nan, nan, nan, nan, nan, nan, nan, nan, nan, nan, nan, nan, nan, nan, nan, nan, nan, nan, nan, 0.75, 0.65, nan, nan, nan, nan, nan, nan, nan, nan, nan, nan, nan, nan, nan, nan, nan, nan, nan, nan, nan, nan, nan, nan, nan, nan, nan, nan, nan, nan, nan, nan, nan, nan, nan, nan, nan, nan, nan, nan, nan, nan, nan, nan, nan, nan, nan, nan, nan, nan, nan, nan, nan, nan, nan, nan, nan, nan, nan, nan, nan, nan, nan, nan, nan, nan, nan, nan, nan, nan, nan, nan, nan, nan, nan, nan, nan, nan, nan, nan, nan, nan, 0.75, 0.6125, 0.75, 0.6375, nan, nan, nan, nan, nan, nan, nan, nan, nan, nan, nan, nan, 0.775, 0.6375, 0.7688, 0.6375, 0.7688, 0.6125, 0.775, 0.6125, nan, nan, nan, nan, nan, nan, nan, nan, 0.7688, 0.6, 0.775, 0.6, 0.775, 0.6125, 0.7688, 0.6125, 0.7688, 0.6125, 0.7688, 0.6375, 0.7688, 0.6375, 0.7688, 0.6125, 0.75, 0.6, 0.7563, 0.6, 0.7563, 0.6125, 0.75, 0.6125, 0.75, 0.6375, 0.7563, 0.6375, 0.7563, 0.65, 0.75, 0.65, 0.7563, 0.6125, 0.7563, 0.6125, 0.7563, 0.6375, 0.7563, 0.6375, nan, nan, 0.75, 0.6, 0.75, 0.6125, nan, nan, 0.7563, 0.6125, 0.7563, 0.6375, 0.75, 0.6375, 0.75, 0.6125, nan, nan, nan, nan, nan, nan, nan, nan, nan, nan, nan, nan, nan, nan, nan, nan, nan, nan, nan, nan, nan, nan, nan, nan, nan, nan, nan, nan, nan, nan, nan, nan, nan, nan, nan, nan, nan, nan, nan, nan, 0.725, 0.6, nan, nan, nan, nan, 0.725, 0.6125, 0.725, 0.6375, nan, nan, nan, nan, 0.725, 0.65, nan, nan, nan, nan, nan, nan, nan, nan, 0.7625, 0.6125, 0.7625, 0.6375, 0.7563, 0.6375, 0.7563, 0.6125, nan, nan, nan, nan, nan, nan, nan, nan, nan, nan, nan, nan, nan, nan, nan, nan, 0.7688, 0.6125, 0.7688, 0.6375, 0.7625, 0.6375, 0.7625, 0.6125, nan, nan, nan, nan, nan, nan, nan, nan, nan, nan, nan, nan, nan, nan, nan, nan, nan, nan, nan, nan, nan, nan, nan, nan, nan, nan, nan, nan, nan, nan, nan, nan, nan, nan, nan, nan, nan, nan, nan, nan, nan, nan, nan, nan, nan, nan, nan, nan, nan, nan, nan, nan, nan, nan, nan, nan, nan, nan, nan, nan, nan, nan, nan, nan, nan, nan, nan, nan, nan, nan, nan, nan, nan, nan, nan, nan, nan, nan, nan, nan, nan, nan, nan, nan, nan, nan, nan, nan, nan, nan, nan, nan, nan, nan, nan, nan, nan, nan, nan, nan, nan, nan, nan, nan, nan, nan, nan, nan, nan, nan, nan, nan, nan, nan, nan, nan, nan, nan, nan, nan, nan, nan, nan, nan, nan, nan, nan, nan, 0.7563, 0.65, 0.7563, 0.6375, 0.7625, 0.6375, 0.7625, 0.65, 0.7625, 0.65, 0.7625, 0.6375, 0.7688, 0.6375, 0.7688, 0.65, 0.7688, 0.6375, 0.7688, 0.6375, 0.7688, 0.65, 0.7563, 0.6375, 0.7563, 0.6375, 0.7563, 0.65, 0.7563, 0.6, 0.7625, 0.6, 0.7625, 0.6125, 0.7563, 0.6125, 0.7625, 0.6, 0.7688, 0.6, 0.7688, 0.6125, 0.7625, 0.6125, 0.7688, 0.6125, 0.7688, 0.6, 0.7688, 0.6125, 0.7563, 0.6125, 0.7563, 0.6125, 0.7563, 0.6, nan, nan, nan, nan, 0.725, 0.6375, 0.725, 0.6125, nan, nan, nan, nan, nan, nan, nan, nan, 0.75, 0.7375, 0.75, 0.7375, 0.75, 0.7375, 0.75, 0.7375, nan, nan, nan, nan, nan, nan, nan, nan, 0.75, 0.675, 0.75, 0.675, 0.75, 0.675, 0.75, 0.675, nan, nan, nan, nan, nan, nan, nan, nan, nan, nan, nan, nan, nan, nan, nan, nan, nan, nan, 0.75, 0.675, 0.75, 0.675, nan, nan, nan, nan, nan, nan, nan, nan, nan, nan, nan, nan, nan, nan, nan, nan, 0.75, 0.65, 0.75, 0.675, 0.75, 0.675, 0.625, 0.875, nan, nan, 0.625, 0.875, nan, nan, nan, nan, nan, nan, 0.75, 0.7, 0.75, 0.7, 0.75, 0.7, 0.75, 0.675, 0.75, 0.675, 0.75, 0.675, nan, nan, nan, nan, nan, nan, 0.75, 0.725, 0.75, 0.725, 0.75, 0.725, nan, nan, nan, nan, nan, nan, nan, nan, nan, nan, nan, nan, nan, nan, nan, nan, nan, nan, nan, nan, nan, nan, nan, nan, nan, nan, nan, nan, nan, nan, nan, nan, 0.625, 0.875, nan, nan, nan, nan, 0.625, 0.875, nan, nan, nan, nan, nan, nan, nan, nan, nan, nan, nan, nan, nan, nan, nan, nan, nan, nan, nan, nan, nan, nan, nan, nan, nan, nan, nan, nan, nan, nan, nan, nan, nan, nan, 0.625, 0.375, nan, nan, nan, nan, 0.25, 0.5, 0.25, 0.5, 0.25, 0.75, 0.25, 0.75, 0.75, 0.5125, nan, nan, nan, nan, 0.75, 0.5, 0.75, 0.525, nan, nan, nan, nan, 0.75, 0.5125, 0.75, 0.5375, nan, nan, nan, nan, 0.75, 0.525, 0.75, 0.55, nan, nan, nan, nan, 0.75, 0.5375, 0.75, 0.5625, nan, nan, nan, nan, 0.75, 0.55, 0.75, 0.575, nan, nan, nan, nan, 0.75, 0.5625, 0.75, 0.6, nan, nan, nan, nan, 0.75, 0.575, nan, nan, nan, nan, nan, nan, nan, nan, nan, nan, nan, nan, nan, nan, nan, nan, nan, nan, nan, nan, nan, nan, nan, nan, nan, nan, nan, nan, nan, nan, nan, nan, nan, nan, nan, nan, nan, nan, nan, nan, nan, nan, nan, nan, nan, nan, nan, nan, nan, nan, nan, nan, nan, nan, nan, nan, nan, nan, nan, nan, nan, nan, nan, nan, nan, nan, nan, nan, nan, nan, nan, nan, nan, nan, nan, nan, nan, nan, nan, nan, nan, nan, nan, nan, nan, nan, nan, nan, nan, nan, nan, nan, nan, nan, nan, nan, nan, nan, nan, nan, nan, nan, nan, nan, nan, nan, nan, nan, nan, nan, nan, nan, nan, nan, nan, nan, nan, nan, nan, nan, nan, nan, nan, nan, nan, nan, nan, nan, nan, nan, nan, nan, nan, nan, nan, nan, nan, nan, nan, nan, nan, nan, nan, nan, nan, nan, nan, nan, nan, nan, nan, nan, nan, nan, nan, nan, nan, nan, nan, nan, nan, nan, nan, nan, nan, nan, nan, nan, nan, nan, nan, nan, nan, nan, nan, nan, 0.25, 0.5, 0.25, 0.5, 0.25, 0.75, 0.25, 0.75, nan, nan, nan, nan, nan, nan, nan, nan, nan, nan, nan, nan, nan, nan, nan, nan, nan, nan, nan, nan, nan, nan, nan, nan, nan, nan, nan, nan, nan, nan, nan, nan, nan, nan, nan, nan, nan, nan, nan, nan, nan, nan, nan, nan, nan, nan, nan, nan, nan, nan, nan, nan, nan, nan, nan, nan, nan, nan, nan, nan, 0.625, 0.875, nan, nan, nan, nan, nan, nan, nan, nan, nan, nan, nan, nan, nan, nan, nan, nan, nan, nan, nan, nan, nan, nan, nan, nan, nan, nan, nan, nan, nan, nan, nan, nan, nan, nan, nan, nan, nan, nan, nan, nan, nan, nan, nan, nan, nan, nan, nan, nan, nan, nan, 0.75, 0.7375, nan, nan, nan, nan, 0.75, 0.7375, 0.75, 0.7125, nan, nan, nan, nan, 0.75, 0.7125, 0.75, 0.725, nan, nan, nan, nan, 0.75, 0.725, 0.75, 0.7, nan, nan, nan, nan, 0.75, 0.7, 0.75, 0.6875, nan, nan, nan, nan, 0.75, 0.6875, 0.75, 0.675, nan, nan, nan, nan, 0.75, 0.675, nan, nan, nan, nan, nan, nan, nan, nan, nan, nan, nan, nan, nan, nan, nan, nan, nan, nan, nan, nan, nan, nan, nan, nan, nan, nan, nan, nan, nan, nan, nan, nan, nan, nan, nan, nan, nan, nan, nan, nan, 0.25, 0.75, 0.25, 0.75, 0.25, 0.75, 0.25, 0.75, nan, nan, nan, nan, nan, nan, nan, nan, nan, nan, nan, nan, nan, nan, nan, nan, nan, nan, nan, nan, nan, nan, nan, nan, 0.75, 0.6875, 0.75, 0.6875, 0.75, 0.6875, 0.75, 0.6875, nan, nan, nan, nan, nan, nan, nan, nan, nan, nan, nan, nan, nan, nan, nan, nan, 0.75, 0.7, 0.75, 0.7, 0.75, 0.7, 0.75, 0.7, nan, nan, nan, nan, nan, nan, nan, nan, nan, nan, nan, nan, nan, nan, nan, nan, 0.75, 0.725, 0.75, 0.725, 0.75, 0.725, 0.75, 0.725, nan, nan, nan, nan, nan, nan, nan, nan, nan, nan, nan, nan, nan, nan, nan, nan, 0.75, 0.7125, 0.75, 0.7125, 0.75, 0.7125, 0.75, 0.7125, nan, nan, 0.75, 0.65, 0.75, 0.675, nan, nan, nan, nan, nan, nan, nan, nan, nan, nan, nan, nan, nan, nan, nan, nan, nan, nan, nan, nan, nan, nan, nan, nan, nan, nan, 0.75, 0.675, nan, nan, nan, nan, 0.75, 0.675, 0.75, 0.65, 0.75, 0.675, 0.75, 0.675, 0.75, 0.65, nan, nan, nan, nan, nan, nan, nan, nan, nan, nan, nan, nan, nan, nan, nan, nan, nan, nan, nan, nan, nan, nan, nan, nan, nan, nan, nan, nan, 0.0, 0.0, 0.0, 0.0, 0.0, 0.0, 0.0, 0.0, 0.75, 0.675, 0.75, 0.675, 0.75, 0.675, nan, nan, nan, nan, nan, nan, 0.0, 0.0, 0.0, 0.0, 0.0, 0.0, 0.0, 0.0, nan, nan, nan, nan, nan, nan, nan, nan, nan, nan, 0.75, 0.65, 0.75, 0.65, nan, nan, 0.75, 0.65, 0.75, 0.65, 0.75, 0.65, 0.75, 0.65, nan, nan, 0.75, 0.65, 0.75, 0.65, nan, nan, nan, nan, nan, nan, nan, nan, nan, nan, nan, nan, nan, nan, nan, nan, nan, nan, nan, nan, nan, nan, nan, nan, nan, nan, 0.75, 0.65, nan, nan, nan, nan, 0.75, 0.65, 0.25, 0.75, 0.25, 0.75, 0.25, 0.75, 0.25, 0.75, 0.25, 0.75, 0.25, 0.75, 0.25, 0.75, 0.25, 0.75, nan, nan, nan, nan, nan, nan, nan, nan, nan, nan, nan, nan, nan, nan, nan, nan, nan, nan, nan, nan, nan, nan, nan, nan, nan, nan, nan, nan, nan, nan, nan, nan, 0.25, 0.75, 0.25, 0.75, 0.25, 0.75, 0.25, 0.75, nan, nan, nan, nan, nan, nan, nan, nan, 0.375, 0.0, 0.625, 0.0, 0.625, 0.25, 0.375, 0.25, 0.375, 0.25, 0.625, 0.25, 0.625, 0.5, 0.375, 0.5, 0.375, 0.5, 0.625, 0.5, 0.625, 0.75, 0.375, 0.75, 0.375, 0.75, 0.625, 0.75, 0.625, 1.0, 0.375, 1.0, 0.125, 0.5, 0.375, 0.5, 0.375, 0.75, 0.125, 0.75, 0.625, 0.5, 0.875, 0.5, 0.875, 0.75, 0.625, 0.75, 0.375, 0.0, 0.625, 0.0, 0.625, 0.25, 0.375, 0.25, 0.375, 0.25, 0.625, 0.25, 0.625, 0.5, 0.375, 0.5, 0.375, 0.5, 0.625, 0.5, 0.625, 0.75, 0.375, 0.75, 0.375, 0.75, 0.625, 0.75, 0.625, 1.0, 0.375, 1.0, 0.125, 0.5, 0.375, 0.5, 0.375, 0.75, 0.125, 0.75, 0.625, 0.5, 0.875, 0.5, 0.875, 0.75, 0.625, 0.75, 0.375, 0.0, 0.625, 0.0, 0.625, 0.25, 0.375, 0.25, 0.375, 0.25, 0.625, 0.25, 0.625, 0.5, 0.375, 0.5, 0.375, 0.5, 0.625, 0.5, 0.625, 0.75, 0.375, 0.75, 0.375, 0.75, 0.625, 0.75, 0.625, 1.0, 0.375, 1.0, 0.125, 0.5, 0.375, 0.5, 0.375, 0.75, 0.125, 0.75, 0.625, 0.5, 0.875, 0.5, 0.875, 0.75, 0.625, 0.75, 0.375, 0.0, 0.625, 0.0, 0.625, 0.25, 0.375, 0.25, 0.375, 0.25, 0.625, 0.25, 0.625, 0.5, 0.375, 0.5, 0.375, 0.5, 0.625, 0.5, 0.625, 0.75, 0.375, 0.75, 0.375, 0.75, 0.625, 0.75, 0.625, 1.0, 0.375, 1.0, 0.125, 0.5, 0.375, 0.5, 0.375, 0.75, 0.125, 0.75, 0.625, 0.5, 0.875, 0.5, 0.875, 0.75, 0.625, 0.75, 0.375, 0.0, 0.625, 0.0, 0.625, 0.25, 0.375, 0.25, 0.375, 0.25, 0.625, 0.25, 0.625, 0.5, 0.375, 0.5, 0.375, 0.5, 0.625, 0.5, 0.625, 0.75, 0.375, 0.75, 0.375, 0.75, 0.625, 0.75, 0.625, 1.0, 0.375, 1.0, 0.125, 0.5, 0.375, 0.5, 0.375, 0.75, 0.125, 0.75, 0.625, 0.5, 0.875, 0.5, 0.875, 0.75, 0.625, 0.75, 0.375, 0.0, 0.625, 0.0, 0.625, 0.25, 0.375, 0.25, 0.375, 0.25, 0.625, 0.25, 0.625, 0.5, 0.375, 0.5, 0.375, 0.5, 0.625, 0.5, 0.625, 0.75, 0.375, 0.75, 0.375, 0.75, 0.625, 0.75, 0.625, 1.0, 0.375, 1.0, 0.125, 0.5, 0.375, 0.5, 0.375, 0.75, 0.125, 0.75, 0.625, 0.5, 0.875, 0.5, 0.875, 0.75, 0.625, 0.75, 0.375, 0.0, 0.625, 0.0, 0.625, 0.25, 0.375, 0.25, 0.375, 0.25, 0.625, 0.25, 0.625, 0.5, 0.375, 0.5, 0.375, 0.5, 0.625, 0.5, 0.625, 0.75, 0.375, 0.75, 0.375, 0.75, 0.625, 0.75, 0.625, 1.0, 0.375, 1.0, 0.125, 0.5, 0.375, 0.5, 0.375, 0.75, 0.125, 0.75, 0.625, 0.5, 0.875, 0.5, 0.875, 0.75, 0.625, 0.75, 0.375, 0.0, 0.625, 0.0, 0.625, 0.25, 0.375, 0.25, 0.375, 0.25, 0.625, 0.25, 0.625, 0.5, 0.375, 0.5, 0.375, 0.5, 0.625, 0.5, 0.625, 0.75, 0.375, 0.75, 0.375, 0.75, 0.625, 0.75, 0.625, 1.0, 0.375, 1.0, 0.125, 0.5, 0.375, 0.5, 0.375, 0.75, 0.125, 0.75, 0.625, 0.5, 0.875, 0.5, 0.875, 0.75, 0.625, 0.75, 0.375, 0.0, 0.625, 0.0, 0.625, 0.25, 0.375, 0.25, 0.375, 0.25, 0.625, 0.25, 0.625, 0.5, 0.375, 0.5, 0.375, 0.5, 0.625, 0.5, 0.625, 0.75, 0.375, 0.75, 0.375, 0.75, 0.625, 0.75, 0.625, 1.0, 0.375, 1.0, 0.125, 0.5, 0.375, 0.5, 0.375, 0.75, 0.125, 0.75, 0.625, 0.5, 0.875, 0.5, 0.875, 0.75, 0.625, 0.75, 0.375, 0.0, 0.625, 0.0, 0.625, 0.25, 0.375, 0.25, 0.375, 0.25, 0.625, 0.25, 0.625, 0.5, 0.375, 0.5, 0.375, 0.5, 0.625, 0.5, 0.625, 0.75, 0.375, 0.75, 0.375, 0.75, 0.625, 0.75, 0.625, 1.0, 0.375, 1.0, 0.125, 0.5, 0.375, 0.5, 0.375, 0.75, 0.125, 0.75, 0.625, 0.5, 0.875, 0.5, 0.875, 0.75, 0.625, 0.75, 0.375, 0.0, 0.625, 0.0, 0.625, 0.25, 0.375, 0.25, 0.375, 0.25, 0.625, 0.25, 0.625, 0.5, 0.375, 0.5, 0.375, 0.5, 0.625, 0.5, 0.625, 0.75, 0.375, 0.75, 0.375, 0.75, 0.625, 0.75, 0.625, 1.0, 0.375, 1.0, 0.125, 0.5, 0.375, 0.5, 0.375, 0.75, 0.125, 0.75, 0.625, 0.5, 0.875, 0.5, 0.875, 0.75, 0.625, 0.75, 0.375, 0.0, 0.625, 0.0, 0.625, 0.25, 0.375, 0.25, 0.375, 0.25, 0.625, 0.25, 0.625, 0.5, 0.375, 0.5, 0.375, 0.5, 0.625, 0.5, 0.625, 0.75, 0.375, 0.75, 0.375, 0.75, 0.625, 0.75, 0.625, 1.0, 0.375, 1.0, 0.125, 0.5, 0.375, 0.5, 0.375, 0.75, 0.125, 0.75, 0.625, 0.5, 0.875, 0.5, 0.875, 0.75, 0.625, 0.75, 0.375, 0.0, 0.625, 0.0, 0.625, 0.25, 0.375, 0.25, 0.375, 0.25, 0.625, 0.25, 0.625, 0.5, 0.375, 0.5, 0.375, 0.5, 0.625, 0.5, 0.625, 0.75, 0.375, 0.75, 0.375, 0.75, 0.625, 0.75, 0.625, 1.0, 0.375, 1.0, 0.125, 0.5, 0.375, 0.5, 0.375, 0.75, 0.125, 0.75, 0.625, 0.5, 0.875, 0.5, 0.875, 0.75, 0.625, 0.75, 0.375, 0.0, 0.625, 0.0, 0.625, 0.25, 0.375, 0.25, 0.375, 0.25, 0.625, 0.25, 0.625, 0.5, 0.375, 0.5, 0.375, 0.5, 0.625, 0.5, 0.625, 0.75, 0.375, 0.75, 0.375, 0.75, 0.625, 0.75, 0.625, 1.0, 0.375, 1.0, 0.125, 0.5, 0.375, 0.5, 0.375, 0.75, 0.125, 0.75, 0.625, 0.5, 0.875, 0.5, 0.875, 0.75, 0.625, 0.75])
me_cube_002.use_remesh_fix_poles = True
me_cube_002.use_remesh_preserve_attributes = False
me_cube_002.use_mirror_vertex_groups = False
me_cube_002.update()

# ---- objects
ob_first_try = bpy.data.objects.new('First Try', me_cube_001)
ob_proper_finish = bpy.data.objects.new('Proper Finish', me_cube_002)

# ---- transforms, parenting, visibility, modifiers, constraints
ob_first_try.location = (0.0, 0.0, 2.0)
ob_first_try.scale = (20.0, 20.0, 2.0)
ob_first_try.lineart.crease_threshold = 0.0
ob_proper_finish.location = (0.0, 0.0, 0.0)
ob_proper_finish.lineart.crease_threshold = 0.0

# ---- collection membership
col_collection.objects.link(ob_first_try)
col_collection.objects.link(ob_proper_finish)

# ---- scene / render settings (as saved in the file)
scene.frame_start = 1; scene.frame_end = 250; scene.frame_set(1)
scene.render.engine = 'BLENDER_EEVEE_NEXT'
scene.cycles.use_denoising = False
scene.cycles.samples = 128
scene.cycles.sampling_pattern = 'TABULATED_SOBOL'
scene.cycles.use_adaptive_sampling = False
scene.cycles.use_light_tree = False
scene.view_settings.view_transform = 'Filmic'
bpy.context.view_layer.update()

# ---- added for rendering (the .blend has no active camera and no usable light): camera, sun
cam_auto = bpy.data.cameras.new('AutoCamera')
cam_auto.lens = 50.0
cam_auto.sensor_width = 36.0
cam_auto.clip_end = 1000.0
ob_auto_camera = bpy.data.objects.new('AutoCamera', cam_auto)
scene.collection.objects.link(ob_auto_camera)
ob_auto_camera.location = (53.5033, -64.2039, 48.8026)
ob_auto_camera.rotation_euler = (1.09748, -7.21219e-08, 0.694738)
scene.camera = ob_auto_camera
light_auto_sun = bpy.data.lights.new('AutoSun', 'SUN')
light_auto_sun.energy = 3.0
light_auto_sun.angle = 0.0523599
ob_auto_sun = bpy.data.objects.new('AutoSun', light_auto_sun)
scene.collection.objects.link(ob_auto_sun)
ob_auto_sun.rotation_euler = (0.872665, 0.174533, 0.523599)
bpy.context.view_layer.update()
